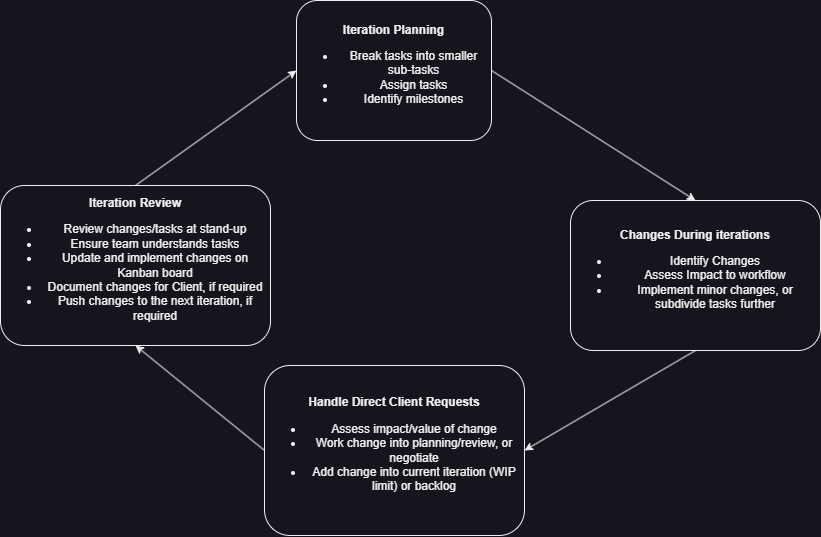

The diagram above was exported from draw.io. Its source (the exported page's mxGraphModel, read from the mxfile embedded in the PNG):
<mxGraphModel dx="1183" dy="645" grid="1" gridSize="10" guides="1" tooltips="1" connect="1" arrows="1" fold="1" page="1" pageScale="1" pageWidth="827" pageHeight="1169" math="0" shadow="0">
  <root>
    <mxCell id="WIyWlLk6GJQsqaUBKTNV-0" />
    <mxCell id="WIyWlLk6GJQsqaUBKTNV-1" parent="WIyWlLk6GJQsqaUBKTNV-0" />
    <mxCell id="ghdHxQnLCBDMTFR_8u76-2" value="&lt;b&gt;Iteration Planning&lt;br&gt;&lt;/b&gt;&lt;ul&gt;&lt;li&gt;Break tasks into smaller sub-tasks&lt;/li&gt;&lt;li&gt;Assign tasks&lt;/li&gt;&lt;li&gt;Identify milestones&lt;/li&gt;&lt;/ul&gt;" style="rounded=1;whiteSpace=wrap;html=1;fontSize=12;glass=0;strokeWidth=1;shadow=0;" vertex="1" parent="WIyWlLk6GJQsqaUBKTNV-1">
      <mxGeometry x="316" y="50" width="195" height="140" as="geometry" />
    </mxCell>
    <mxCell id="ghdHxQnLCBDMTFR_8u76-4" value="" style="endArrow=classic;html=1;rounded=0;exitX=1;exitY=0.5;exitDx=0;exitDy=0;entryX=0.5;entryY=0;entryDx=0;entryDy=0;" edge="1" parent="WIyWlLk6GJQsqaUBKTNV-1" source="ghdHxQnLCBDMTFR_8u76-2" target="ghdHxQnLCBDMTFR_8u76-5">
      <mxGeometry width="50" height="50" relative="1" as="geometry">
        <mxPoint x="310" y="220" as="sourcePoint" />
        <mxPoint x="340" y="240" as="targetPoint" />
      </mxGeometry>
    </mxCell>
    <mxCell id="ghdHxQnLCBDMTFR_8u76-5" value="&lt;b&gt;Changes During iterations&lt;/b&gt;&lt;br&gt;&lt;ul&gt;&lt;li&gt;Identify Changes&lt;/li&gt;&lt;li&gt;Assess Impact to workflow&lt;/li&gt;&lt;li&gt;Implement minor changes, or subdivide tasks further&lt;/li&gt;&lt;/ul&gt;" style="rounded=1;whiteSpace=wrap;html=1;fontSize=12;glass=0;strokeWidth=1;shadow=0;" vertex="1" parent="WIyWlLk6GJQsqaUBKTNV-1">
      <mxGeometry x="590" y="250" width="250" height="150" as="geometry" />
    </mxCell>
    <mxCell id="ghdHxQnLCBDMTFR_8u76-6" value="&lt;b&gt;Handle Direct Client Requests&lt;/b&gt;&lt;br&gt;&lt;ul&gt;&lt;li&gt;Assess impact/value of change&lt;/li&gt;&lt;li&gt;Work change into planning/review, or negotiate&lt;/li&gt;&lt;li&gt;Add change into current iteration (WIP limit) or backlog&lt;/li&gt;&lt;/ul&gt;" style="rounded=1;whiteSpace=wrap;html=1;fontSize=12;glass=0;strokeWidth=1;shadow=0;" vertex="1" parent="WIyWlLk6GJQsqaUBKTNV-1">
      <mxGeometry x="284" y="415" width="260" height="170" as="geometry" />
    </mxCell>
    <mxCell id="ghdHxQnLCBDMTFR_8u76-7" value="&lt;b&gt;Iteration Review&lt;/b&gt;&lt;br&gt;&lt;ul style=&quot;&quot;&gt;&lt;li style=&quot;&quot;&gt;Review changes/tasks at stand-up&lt;/li&gt;&lt;li style=&quot;&quot;&gt;Ensure team understands tasks&lt;br&gt;&lt;/li&gt;&lt;li style=&quot;&quot;&gt;Update and implement changes on Kanban board&lt;/li&gt;&lt;li style=&quot;&quot;&gt;Document changes for Client, if required&lt;br&gt;&lt;/li&gt;&lt;li style=&quot;&quot;&gt;Push changes to the next iteration, if required&lt;/li&gt;&lt;/ul&gt;" style="rounded=1;whiteSpace=wrap;html=1;fontSize=12;glass=0;strokeWidth=1;shadow=0;" vertex="1" parent="WIyWlLk6GJQsqaUBKTNV-1">
      <mxGeometry x="20" y="235" width="270" height="160" as="geometry" />
    </mxCell>
    <mxCell id="ghdHxQnLCBDMTFR_8u76-8" value="" style="endArrow=classic;html=1;rounded=0;exitX=0.5;exitY=1;exitDx=0;exitDy=0;entryX=1;entryY=0.5;entryDx=0;entryDy=0;" edge="1" parent="WIyWlLk6GJQsqaUBKTNV-1" source="ghdHxQnLCBDMTFR_8u76-5" target="ghdHxQnLCBDMTFR_8u76-6">
      <mxGeometry width="50" height="50" relative="1" as="geometry">
        <mxPoint x="290" y="250" as="sourcePoint" />
        <mxPoint x="380" y="250" as="targetPoint" />
      </mxGeometry>
    </mxCell>
    <mxCell id="ghdHxQnLCBDMTFR_8u76-9" value="" style="endArrow=classic;html=1;rounded=0;exitX=0;exitY=0.5;exitDx=0;exitDy=0;entryX=0.5;entryY=1;entryDx=0;entryDy=0;" edge="1" parent="WIyWlLk6GJQsqaUBKTNV-1" source="ghdHxQnLCBDMTFR_8u76-6" target="ghdHxQnLCBDMTFR_8u76-7">
      <mxGeometry width="50" height="50" relative="1" as="geometry">
        <mxPoint x="300" y="260" as="sourcePoint" />
        <mxPoint x="390" y="260" as="targetPoint" />
      </mxGeometry>
    </mxCell>
    <mxCell id="ghdHxQnLCBDMTFR_8u76-10" value="" style="endArrow=classic;html=1;rounded=0;exitX=0.5;exitY=0;exitDx=0;exitDy=0;entryX=0;entryY=0.5;entryDx=0;entryDy=0;" edge="1" parent="WIyWlLk6GJQsqaUBKTNV-1" source="ghdHxQnLCBDMTFR_8u76-7" target="ghdHxQnLCBDMTFR_8u76-2">
      <mxGeometry width="50" height="50" relative="1" as="geometry">
        <mxPoint x="310" y="270" as="sourcePoint" />
        <mxPoint x="400" y="270" as="targetPoint" />
      </mxGeometry>
    </mxCell>
  </root>
</mxGraphModel>